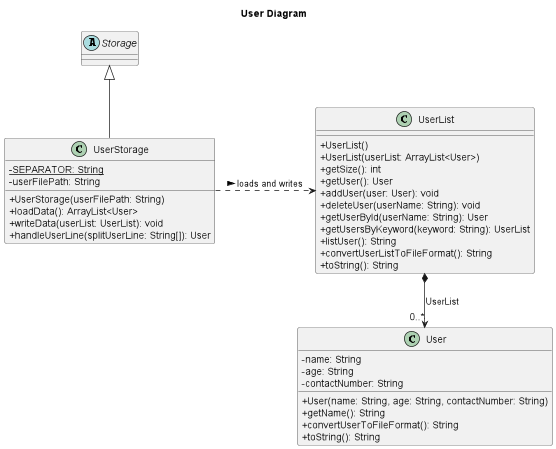

The diagram above was rendered by PlantUML. Its source (embedded in the PNG):
@startuml
title User Diagram

skinparam classAttributeIconSize 0
hide footbox

class User {
    - name: String
    - age: String
    - contactNumber: String

    + User(name: String, age: String, contactNumber: String)
    + getName(): String
    + convertUserToFileFormat(): String
    + toString(): String
}

class UserList {
    + UserList()
    + UserList(userList: ArrayList<User>)
    + getSize(): int
    + getUser(): User
    + addUser(user: User): void
    + deleteUser(userName: String): void
    + getUserById(userName: String): User
    + getUsersByKeyword(keyword: String): UserList
    + listUser(): String
    + convertUserListToFileFormat(): String
    + toString(): String
}

class UserStorage {
    {static} - SEPARATOR: String
    - userFilePath: String
    + UserStorage(userFilePath: String)
    + loadData(): ArrayList<User>
    + writeData(userList: UserList): void
    + handleUserLine(splitUserLine: String[]): User
}


abstract class Storage {
}

UserStorage .> UserList : > loads and writes
UserList *--> "0..*" User: UserList
Storage <|-- UserStorage

@enduml